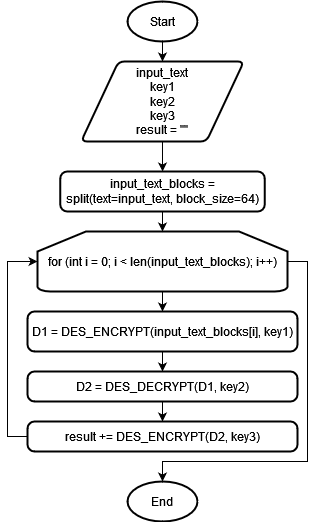

The diagram above was exported from draw.io. Its source (the exported page's mxGraphModel, read from the mxfile embedded in the PNG):
<mxGraphModel dx="1008" dy="528" grid="1" gridSize="10" guides="1" tooltips="1" connect="1" arrows="1" fold="1" page="1" pageScale="1" pageWidth="827" pageHeight="1169" math="0" shadow="0">
  <root>
    <mxCell id="0" />
    <mxCell id="1" parent="0" />
    <mxCell id="CKtzqgz2P9_z5qvTrFQE-12" style="edgeStyle=orthogonalEdgeStyle;rounded=0;orthogonalLoop=1;jettySize=auto;html=1;exitX=0.5;exitY=1;exitDx=0;exitDy=0;exitPerimeter=0;entryX=0.5;entryY=0;entryDx=0;entryDy=0;" edge="1" parent="1" source="CKtzqgz2P9_z5qvTrFQE-3" target="CKtzqgz2P9_z5qvTrFQE-5">
      <mxGeometry relative="1" as="geometry" />
    </mxCell>
    <mxCell id="CKtzqgz2P9_z5qvTrFQE-3" value="Start" style="strokeWidth=2;html=1;shape=mxgraph.flowchart.start_1;whiteSpace=wrap;" vertex="1" parent="1">
      <mxGeometry x="320" y="150" width="70" height="40" as="geometry" />
    </mxCell>
    <mxCell id="CKtzqgz2P9_z5qvTrFQE-4" value="End" style="strokeWidth=2;html=1;shape=mxgraph.flowchart.start_1;whiteSpace=wrap;" vertex="1" parent="1">
      <mxGeometry x="320" y="630" width="70" height="40" as="geometry" />
    </mxCell>
    <mxCell id="CKtzqgz2P9_z5qvTrFQE-20" style="edgeStyle=orthogonalEdgeStyle;rounded=0;orthogonalLoop=1;jettySize=auto;html=1;exitX=0.5;exitY=1;exitDx=0;exitDy=0;" edge="1" parent="1" source="CKtzqgz2P9_z5qvTrFQE-5" target="CKtzqgz2P9_z5qvTrFQE-6">
      <mxGeometry relative="1" as="geometry" />
    </mxCell>
    <mxCell id="CKtzqgz2P9_z5qvTrFQE-5" value="&lt;div&gt;input_text&lt;/div&gt;&lt;div&gt;key1&lt;/div&gt;&lt;div&gt;key2&lt;/div&gt;&lt;div&gt;key3&lt;br&gt;&lt;/div&gt;&lt;div&gt;result = &quot;&quot;&lt;br&gt;&lt;/div&gt;" style="shape=parallelogram;html=1;strokeWidth=2;perimeter=parallelogramPerimeter;whiteSpace=wrap;rounded=1;arcSize=12;size=0.23;" vertex="1" parent="1">
      <mxGeometry x="273.62" y="210" width="162.75" height="80" as="geometry" />
    </mxCell>
    <mxCell id="CKtzqgz2P9_z5qvTrFQE-6" value="input_text_blocks = split(text=input_text, block_size=64)" style="rounded=1;whiteSpace=wrap;html=1;absoluteArcSize=1;arcSize=14;strokeWidth=2;" vertex="1" parent="1">
      <mxGeometry x="252.75" y="320" width="204.5" height="40" as="geometry" />
    </mxCell>
    <mxCell id="CKtzqgz2P9_z5qvTrFQE-15" style="edgeStyle=orthogonalEdgeStyle;rounded=0;orthogonalLoop=1;jettySize=auto;html=1;exitX=0.5;exitY=1;exitDx=0;exitDy=0;exitPerimeter=0;" edge="1" parent="1" source="CKtzqgz2P9_z5qvTrFQE-7" target="CKtzqgz2P9_z5qvTrFQE-8">
      <mxGeometry relative="1" as="geometry" />
    </mxCell>
    <mxCell id="CKtzqgz2P9_z5qvTrFQE-7" value="for (int i = 0; i &amp;lt; len(input_text_blocks); i++)" style="strokeWidth=2;html=1;shape=mxgraph.flowchart.loop_limit;whiteSpace=wrap;" vertex="1" parent="1">
      <mxGeometry x="230" y="380" width="250" height="60" as="geometry" />
    </mxCell>
    <mxCell id="CKtzqgz2P9_z5qvTrFQE-16" style="edgeStyle=orthogonalEdgeStyle;rounded=0;orthogonalLoop=1;jettySize=auto;html=1;exitX=0.5;exitY=1;exitDx=0;exitDy=0;" edge="1" parent="1" source="CKtzqgz2P9_z5qvTrFQE-8" target="CKtzqgz2P9_z5qvTrFQE-10">
      <mxGeometry relative="1" as="geometry" />
    </mxCell>
    <mxCell id="CKtzqgz2P9_z5qvTrFQE-8" value="D1 = DES_ENCRYPT(input_text_blocks[i], key1)" style="rounded=1;whiteSpace=wrap;html=1;absoluteArcSize=1;arcSize=14;strokeWidth=2;" vertex="1" parent="1">
      <mxGeometry x="220" y="460" width="270" height="40" as="geometry" />
    </mxCell>
    <mxCell id="CKtzqgz2P9_z5qvTrFQE-17" style="edgeStyle=orthogonalEdgeStyle;rounded=0;orthogonalLoop=1;jettySize=auto;html=1;exitX=0.5;exitY=1;exitDx=0;exitDy=0;" edge="1" parent="1" source="CKtzqgz2P9_z5qvTrFQE-10" target="CKtzqgz2P9_z5qvTrFQE-11">
      <mxGeometry relative="1" as="geometry" />
    </mxCell>
    <mxCell id="CKtzqgz2P9_z5qvTrFQE-10" value="D2 = DES_DECRYPT(D1, key2)" style="rounded=1;whiteSpace=wrap;html=1;absoluteArcSize=1;arcSize=14;strokeWidth=2;" vertex="1" parent="1">
      <mxGeometry x="220" y="520" width="270" height="30" as="geometry" />
    </mxCell>
    <mxCell id="CKtzqgz2P9_z5qvTrFQE-11" value="result += DES_ENCRYPT(D2, key3)" style="rounded=1;whiteSpace=wrap;html=1;absoluteArcSize=1;arcSize=14;strokeWidth=2;" vertex="1" parent="1">
      <mxGeometry x="220" y="570" width="270" height="30" as="geometry" />
    </mxCell>
    <mxCell id="CKtzqgz2P9_z5qvTrFQE-14" style="edgeStyle=orthogonalEdgeStyle;rounded=0;orthogonalLoop=1;jettySize=auto;html=1;exitX=0.5;exitY=1;exitDx=0;exitDy=0;entryX=0.5;entryY=0;entryDx=0;entryDy=0;entryPerimeter=0;" edge="1" parent="1" source="CKtzqgz2P9_z5qvTrFQE-6" target="CKtzqgz2P9_z5qvTrFQE-7">
      <mxGeometry relative="1" as="geometry" />
    </mxCell>
    <mxCell id="CKtzqgz2P9_z5qvTrFQE-18" style="edgeStyle=orthogonalEdgeStyle;rounded=0;orthogonalLoop=1;jettySize=auto;html=1;exitX=0;exitY=0.5;exitDx=0;exitDy=0;entryX=0;entryY=0.5;entryDx=0;entryDy=0;entryPerimeter=0;" edge="1" parent="1" source="CKtzqgz2P9_z5qvTrFQE-11" target="CKtzqgz2P9_z5qvTrFQE-7">
      <mxGeometry relative="1" as="geometry" />
    </mxCell>
    <mxCell id="CKtzqgz2P9_z5qvTrFQE-19" style="edgeStyle=orthogonalEdgeStyle;rounded=0;orthogonalLoop=1;jettySize=auto;html=1;exitX=1;exitY=0.5;exitDx=0;exitDy=0;exitPerimeter=0;entryX=0.5;entryY=0;entryDx=0;entryDy=0;entryPerimeter=0;" edge="1" parent="1" source="CKtzqgz2P9_z5qvTrFQE-7" target="CKtzqgz2P9_z5qvTrFQE-4">
      <mxGeometry relative="1" as="geometry">
        <Array as="points">
          <mxPoint x="500" y="410" />
          <mxPoint x="500" y="610" />
          <mxPoint x="355" y="610" />
        </Array>
      </mxGeometry>
    </mxCell>
  </root>
</mxGraphModel>